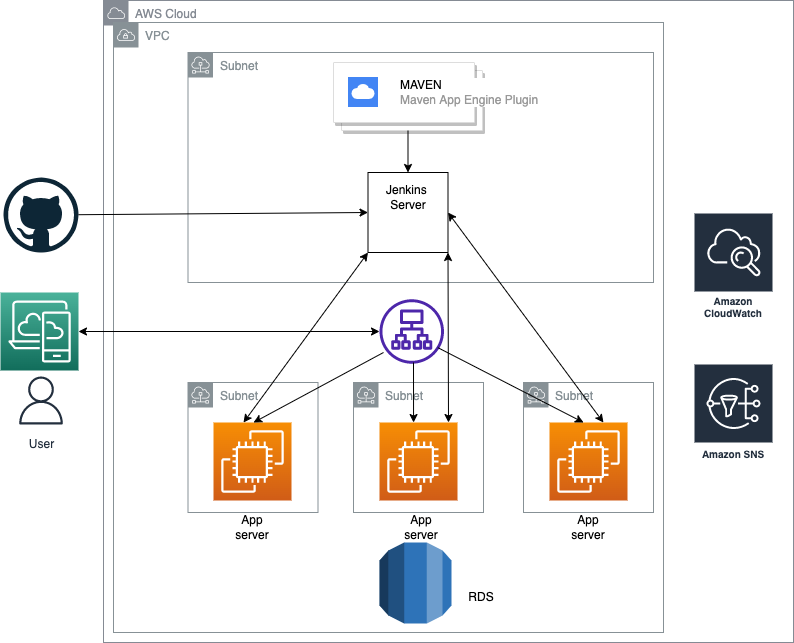

The diagram above was exported from draw.io. Its source (the exported page's mxGraphModel, read from the mxfile embedded in the PNG):
<mxGraphModel dx="1186" dy="710" grid="1" gridSize="10" guides="1" tooltips="1" connect="1" arrows="1" fold="1" page="1" pageScale="1" pageWidth="827" pageHeight="1169" math="0" shadow="0">
  <root>
    <mxCell id="0" />
    <mxCell id="1" parent="0" />
    <mxCell id="TDHC97X_JD6Hm9cllb1Q-37" value="AWS Cloud" style="sketch=0;outlineConnect=0;gradientColor=none;html=1;whiteSpace=wrap;fontSize=12;fontStyle=0;shape=mxgraph.aws4.group;grIcon=mxgraph.aws4.group_aws_cloud;strokeColor=#858B94;fillColor=none;verticalAlign=top;align=left;spacingLeft=30;fontColor=#858B94;dashed=0;" vertex="1" parent="1">
      <mxGeometry x="130" y="48" width="690" height="642" as="geometry" />
    </mxCell>
    <mxCell id="TDHC97X_JD6Hm9cllb1Q-20" value="Subnet" style="sketch=0;outlineConnect=0;gradientColor=none;html=1;whiteSpace=wrap;fontSize=12;fontStyle=0;shape=mxgraph.aws4.group;grIcon=mxgraph.aws4.group_subnet;strokeColor=#879196;fillColor=none;verticalAlign=top;align=left;spacingLeft=30;fontColor=#879196;dashed=0;" vertex="1" parent="1">
      <mxGeometry x="214.5" y="100" width="465.5" height="230" as="geometry" />
    </mxCell>
    <mxCell id="TDHC97X_JD6Hm9cllb1Q-14" value="VPC" style="sketch=0;outlineConnect=0;gradientColor=none;html=1;whiteSpace=wrap;fontSize=12;fontStyle=0;shape=mxgraph.aws4.group;grIcon=mxgraph.aws4.group_vpc;strokeColor=#879196;fillColor=none;verticalAlign=top;align=left;spacingLeft=30;fontColor=#879196;dashed=0;" vertex="1" parent="1">
      <mxGeometry x="140" y="70" width="550" height="610" as="geometry" />
    </mxCell>
    <mxCell id="TDHC97X_JD6Hm9cllb1Q-1" value="" style="whiteSpace=wrap;html=1;aspect=fixed;" vertex="1" parent="1">
      <mxGeometry x="394.5" y="220" width="80" height="80" as="geometry" />
    </mxCell>
    <mxCell id="TDHC97X_JD6Hm9cllb1Q-2" value="Jenkins&amp;nbsp;&lt;br&gt;Server" style="text;html=1;strokeColor=none;fillColor=none;align=center;verticalAlign=middle;whiteSpace=wrap;rounded=0;" vertex="1" parent="1">
      <mxGeometry x="404.5" y="230" width="60" height="30" as="geometry" />
    </mxCell>
    <mxCell id="TDHC97X_JD6Hm9cllb1Q-3" value="" style="shape=mxgraph.gcp2.doubleRect;strokeColor=#dddddd;shadow=1;strokeWidth=1;rounded=1;absoluteArcSize=1;arcSize=2;" vertex="1" parent="1">
      <mxGeometry x="360" y="110" width="149" height="68" as="geometry" />
    </mxCell>
    <mxCell id="TDHC97X_JD6Hm9cllb1Q-4" value="&lt;font color=&quot;#000000&quot;&gt;MAVEN&lt;/font&gt;&lt;br&gt;Maven App Engine Plugin" style="editableCssRules=.*;html=1;fontColor=#999999;shape=image;verticalLabelPosition=middle;labelBackgroundColor=#ffffff;verticalAlign=middle;labelPosition=right;align=left;spacingLeft=20;part=1;points=[];imageAspect=0;image=data:image/svg+xml,(base64 omitted: 700 chars);" vertex="1" parent="TDHC97X_JD6Hm9cllb1Q-3">
      <mxGeometry width="30" height="30" relative="1" as="geometry">
        <mxPoint x="15" y="15" as="offset" />
      </mxGeometry>
    </mxCell>
    <mxCell id="TDHC97X_JD6Hm9cllb1Q-5" value="" style="dashed=0;outlineConnect=0;html=1;align=center;labelPosition=center;verticalLabelPosition=bottom;verticalAlign=top;shape=mxgraph.weblogos.github" vertex="1" parent="1">
      <mxGeometry x="30" y="225" width="75" height="75" as="geometry" />
    </mxCell>
    <mxCell id="TDHC97X_JD6Hm9cllb1Q-7" value="" style="endArrow=classic;html=1;rounded=0;entryX=0;entryY=0.5;entryDx=0;entryDy=0;" edge="1" parent="1" source="TDHC97X_JD6Hm9cllb1Q-5" target="TDHC97X_JD6Hm9cllb1Q-1">
      <mxGeometry width="50" height="50" relative="1" as="geometry">
        <mxPoint x="105" y="377.5" as="sourcePoint" />
        <mxPoint x="175.71067811865476" y="327.5" as="targetPoint" />
      </mxGeometry>
    </mxCell>
    <mxCell id="TDHC97X_JD6Hm9cllb1Q-8" value="" style="endArrow=classic;html=1;rounded=0;exitX=0.5;exitY=1;exitDx=0;exitDy=0;entryX=0.5;entryY=0;entryDx=0;entryDy=0;" edge="1" parent="1" source="TDHC97X_JD6Hm9cllb1Q-3" target="TDHC97X_JD6Hm9cllb1Q-1">
      <mxGeometry width="50" height="50" relative="1" as="geometry">
        <mxPoint x="320" y="180" as="sourcePoint" />
        <mxPoint x="370" y="130" as="targetPoint" />
        <Array as="points" />
      </mxGeometry>
    </mxCell>
    <mxCell id="TDHC97X_JD6Hm9cllb1Q-10" value="" style="sketch=0;points=[[0,0,0],[0.25,0,0],[0.5,0,0],[0.75,0,0],[1,0,0],[0,1,0],[0.25,1,0],[0.5,1,0],[0.75,1,0],[1,1,0],[0,0.25,0],[0,0.5,0],[0,0.75,0],[1,0.25,0],[1,0.5,0],[1,0.75,0]];outlineConnect=0;fontColor=#232F3E;gradientColor=#F78E04;gradientDirection=north;fillColor=#D05C17;strokeColor=#ffffff;dashed=0;verticalLabelPosition=bottom;verticalAlign=top;align=center;html=1;fontSize=12;fontStyle=0;aspect=fixed;shape=mxgraph.aws4.resourceIcon;resIcon=mxgraph.aws4.ec2;" vertex="1" parent="1">
      <mxGeometry x="240" y="470" width="78" height="78" as="geometry" />
    </mxCell>
    <mxCell id="TDHC97X_JD6Hm9cllb1Q-12" value="" style="sketch=0;points=[[0,0,0],[0.25,0,0],[0.5,0,0],[0.75,0,0],[1,0,0],[0,1,0],[0.25,1,0],[0.5,1,0],[0.75,1,0],[1,1,0],[0,0.25,0],[0,0.5,0],[0,0.75,0],[1,0.25,0],[1,0.5,0],[1,0.75,0]];outlineConnect=0;fontColor=#232F3E;gradientColor=#F78E04;gradientDirection=north;fillColor=#D05C17;strokeColor=#ffffff;dashed=0;verticalLabelPosition=bottom;verticalAlign=top;align=center;html=1;fontSize=12;fontStyle=0;aspect=fixed;shape=mxgraph.aws4.resourceIcon;resIcon=mxgraph.aws4.ec2;" vertex="1" parent="1">
      <mxGeometry x="576" y="470" width="78" height="78" as="geometry" />
    </mxCell>
    <mxCell id="TDHC97X_JD6Hm9cllb1Q-13" value="" style="sketch=0;points=[[0,0,0],[0.25,0,0],[0.5,0,0],[0.75,0,0],[1,0,0],[0,1,0],[0.25,1,0],[0.5,1,0],[0.75,1,0],[1,1,0],[0,0.25,0],[0,0.5,0],[0,0.75,0],[1,0.25,0],[1,0.5,0],[1,0.75,0]];outlineConnect=0;fontColor=#232F3E;gradientColor=#F78E04;gradientDirection=north;fillColor=#D05C17;strokeColor=#ffffff;dashed=0;verticalLabelPosition=bottom;verticalAlign=top;align=center;html=1;fontSize=12;fontStyle=0;aspect=fixed;shape=mxgraph.aws4.resourceIcon;resIcon=mxgraph.aws4.ec2;" vertex="1" parent="1">
      <mxGeometry x="406" y="470" width="78" height="78" as="geometry" />
    </mxCell>
    <mxCell id="TDHC97X_JD6Hm9cllb1Q-17" value="Subnet" style="sketch=0;outlineConnect=0;gradientColor=none;html=1;whiteSpace=wrap;fontSize=12;fontStyle=0;shape=mxgraph.aws4.group;grIcon=mxgraph.aws4.group_subnet;strokeColor=#879196;fillColor=none;verticalAlign=top;align=left;spacingLeft=30;fontColor=#879196;dashed=0;" vertex="1" parent="1">
      <mxGeometry x="214.5" y="430" width="130" height="130" as="geometry" />
    </mxCell>
    <mxCell id="TDHC97X_JD6Hm9cllb1Q-18" value="Subnet" style="sketch=0;outlineConnect=0;gradientColor=none;html=1;whiteSpace=wrap;fontSize=12;fontStyle=0;shape=mxgraph.aws4.group;grIcon=mxgraph.aws4.group_subnet;strokeColor=#879196;fillColor=none;verticalAlign=top;align=left;spacingLeft=30;fontColor=#879196;dashed=0;" vertex="1" parent="1">
      <mxGeometry x="380" y="430" width="130" height="130" as="geometry" />
    </mxCell>
    <mxCell id="TDHC97X_JD6Hm9cllb1Q-19" value="Subnet" style="sketch=0;outlineConnect=0;gradientColor=none;html=1;whiteSpace=wrap;fontSize=12;fontStyle=0;shape=mxgraph.aws4.group;grIcon=mxgraph.aws4.group_subnet;strokeColor=#879196;fillColor=none;verticalAlign=top;align=left;spacingLeft=30;fontColor=#879196;dashed=0;" vertex="1" parent="1">
      <mxGeometry x="550" y="430" width="130" height="130" as="geometry" />
    </mxCell>
    <mxCell id="TDHC97X_JD6Hm9cllb1Q-21" value="" style="sketch=0;outlineConnect=0;fontColor=#232F3E;gradientColor=none;fillColor=#4D27AA;strokeColor=none;dashed=0;verticalLabelPosition=bottom;verticalAlign=top;align=center;html=1;fontSize=12;fontStyle=0;aspect=fixed;pointerEvents=1;shape=mxgraph.aws4.application_load_balancer;" vertex="1" parent="1">
      <mxGeometry x="406" y="346.75" width="64.5" height="64.5" as="geometry" />
    </mxCell>
    <mxCell id="TDHC97X_JD6Hm9cllb1Q-22" value="" style="endArrow=classic;html=1;rounded=0;entryX=0.504;entryY=0.308;entryDx=0;entryDy=0;entryPerimeter=0;" edge="1" parent="1" target="TDHC97X_JD6Hm9cllb1Q-17">
      <mxGeometry width="50" height="50" relative="1" as="geometry">
        <mxPoint x="410" y="400" as="sourcePoint" />
        <mxPoint x="270" y="350" as="targetPoint" />
      </mxGeometry>
    </mxCell>
    <mxCell id="TDHC97X_JD6Hm9cllb1Q-23" value="" style="endArrow=classic;html=1;rounded=0;entryX=0.462;entryY=0.308;entryDx=0;entryDy=0;entryPerimeter=0;exitX=0.904;exitY=0.75;exitDx=0;exitDy=0;exitPerimeter=0;" edge="1" parent="1" source="TDHC97X_JD6Hm9cllb1Q-21" target="TDHC97X_JD6Hm9cllb1Q-19">
      <mxGeometry width="50" height="50" relative="1" as="geometry">
        <mxPoint x="649.98" y="340" as="sourcePoint" />
        <mxPoint x="520" y="410.03999999999996" as="targetPoint" />
      </mxGeometry>
    </mxCell>
    <mxCell id="TDHC97X_JD6Hm9cllb1Q-24" value="" style="endArrow=classic;html=1;rounded=0;entryX=0.462;entryY=0.308;entryDx=0;entryDy=0;entryPerimeter=0;" edge="1" parent="1" target="TDHC97X_JD6Hm9cllb1Q-18">
      <mxGeometry width="50" height="50" relative="1" as="geometry">
        <mxPoint x="440" y="410" as="sourcePoint" />
        <mxPoint x="584.06" y="480.03999999999996" as="targetPoint" />
      </mxGeometry>
    </mxCell>
    <mxCell id="TDHC97X_JD6Hm9cllb1Q-25" value="User" style="sketch=0;outlineConnect=0;fontColor=#232F3E;gradientColor=none;strokeColor=#232F3E;fillColor=#ffffff;dashed=0;verticalLabelPosition=bottom;verticalAlign=top;align=center;html=1;fontSize=12;fontStyle=0;aspect=fixed;shape=mxgraph.aws4.resourceIcon;resIcon=mxgraph.aws4.user;" vertex="1" parent="1">
      <mxGeometry x="37.5" y="418" width="60" height="60" as="geometry" />
    </mxCell>
    <mxCell id="TDHC97X_JD6Hm9cllb1Q-26" value="" style="sketch=0;points=[[0,0,0],[0.25,0,0],[0.5,0,0],[0.75,0,0],[1,0,0],[0,1,0],[0.25,1,0],[0.5,1,0],[0.75,1,0],[1,1,0],[0,0.25,0],[0,0.5,0],[0,0.75,0],[1,0.25,0],[1,0.5,0],[1,0.75,0]];outlineConnect=0;fontColor=#232F3E;gradientColor=#4AB29A;gradientDirection=north;fillColor=#116D5B;strokeColor=#ffffff;dashed=0;verticalLabelPosition=bottom;verticalAlign=top;align=center;html=1;fontSize=12;fontStyle=0;aspect=fixed;shape=mxgraph.aws4.resourceIcon;resIcon=mxgraph.aws4.desktop_and_app_streaming;" vertex="1" parent="1">
      <mxGeometry x="27" y="340" width="78" height="78" as="geometry" />
    </mxCell>
    <mxCell id="TDHC97X_JD6Hm9cllb1Q-28" value="" style="endArrow=classic;startArrow=classic;html=1;rounded=0;" edge="1" parent="1" source="TDHC97X_JD6Hm9cllb1Q-26" target="TDHC97X_JD6Hm9cllb1Q-21">
      <mxGeometry width="50" height="50" relative="1" as="geometry">
        <mxPoint x="190" y="410" as="sourcePoint" />
        <mxPoint x="240" y="360" as="targetPoint" />
      </mxGeometry>
    </mxCell>
    <mxCell id="TDHC97X_JD6Hm9cllb1Q-29" value="" style="endArrow=classic;startArrow=classic;html=1;rounded=0;entryX=0;entryY=1;entryDx=0;entryDy=0;exitX=0.427;exitY=0.308;exitDx=0;exitDy=0;exitPerimeter=0;" edge="1" parent="1" source="TDHC97X_JD6Hm9cllb1Q-17" target="TDHC97X_JD6Hm9cllb1Q-1">
      <mxGeometry width="50" height="50" relative="1" as="geometry">
        <mxPoint x="260" y="350" as="sourcePoint" />
        <mxPoint x="310" y="300" as="targetPoint" />
      </mxGeometry>
    </mxCell>
    <mxCell id="TDHC97X_JD6Hm9cllb1Q-30" value="" style="endArrow=classic;startArrow=classic;html=1;rounded=0;entryX=1;entryY=1;entryDx=0;entryDy=0;" edge="1" parent="1" target="TDHC97X_JD6Hm9cllb1Q-1">
      <mxGeometry width="50" height="50" relative="1" as="geometry">
        <mxPoint x="475" y="470" as="sourcePoint" />
        <mxPoint x="404.5" y="310" as="targetPoint" />
      </mxGeometry>
    </mxCell>
    <mxCell id="TDHC97X_JD6Hm9cllb1Q-31" value="" style="endArrow=classic;startArrow=classic;html=1;rounded=0;entryX=1;entryY=0.5;entryDx=0;entryDy=0;exitX=0.615;exitY=0.308;exitDx=0;exitDy=0;exitPerimeter=0;" edge="1" parent="1" source="TDHC97X_JD6Hm9cllb1Q-19" target="TDHC97X_JD6Hm9cllb1Q-1">
      <mxGeometry width="50" height="50" relative="1" as="geometry">
        <mxPoint x="489.47" y="477.99999999999994" as="sourcePoint" />
        <mxPoint x="484" y="307.96" as="targetPoint" />
      </mxGeometry>
    </mxCell>
    <mxCell id="TDHC97X_JD6Hm9cllb1Q-32" value="" style="outlineConnect=0;dashed=0;verticalLabelPosition=bottom;verticalAlign=top;align=center;html=1;shape=mxgraph.aws3.rds;fillColor=#2E73B8;gradientColor=none;" vertex="1" parent="1">
      <mxGeometry x="406" y="590" width="72" height="81" as="geometry" />
    </mxCell>
    <mxCell id="TDHC97X_JD6Hm9cllb1Q-33" value="App server" style="text;html=1;strokeColor=none;fillColor=none;align=center;verticalAlign=middle;whiteSpace=wrap;rounded=0;" vertex="1" parent="1">
      <mxGeometry x="249" y="560" width="60" height="30" as="geometry" />
    </mxCell>
    <mxCell id="TDHC97X_JD6Hm9cllb1Q-34" value="App server" style="text;html=1;strokeColor=none;fillColor=none;align=center;verticalAlign=middle;whiteSpace=wrap;rounded=0;" vertex="1" parent="1">
      <mxGeometry x="418" y="560" width="60" height="30" as="geometry" />
    </mxCell>
    <mxCell id="TDHC97X_JD6Hm9cllb1Q-35" value="App server" style="text;html=1;strokeColor=none;fillColor=none;align=center;verticalAlign=middle;whiteSpace=wrap;rounded=0;" vertex="1" parent="1">
      <mxGeometry x="585" y="560" width="60" height="30" as="geometry" />
    </mxCell>
    <mxCell id="TDHC97X_JD6Hm9cllb1Q-36" value="RDS" style="text;html=1;strokeColor=none;fillColor=none;align=center;verticalAlign=middle;whiteSpace=wrap;rounded=0;" vertex="1" parent="1">
      <mxGeometry x="478" y="630" width="60" height="30" as="geometry" />
    </mxCell>
    <mxCell id="TDHC97X_JD6Hm9cllb1Q-41" value="Amazon CloudWatch" style="sketch=0;outlineConnect=0;fontColor=#232F3E;gradientColor=none;strokeColor=#ffffff;fillColor=#232F3E;dashed=0;verticalLabelPosition=middle;verticalAlign=bottom;align=center;html=1;whiteSpace=wrap;fontSize=10;fontStyle=1;spacing=3;shape=mxgraph.aws4.productIcon;prIcon=mxgraph.aws4.cloudwatch;" vertex="1" parent="1">
      <mxGeometry x="720" y="260" width="80" height="110" as="geometry" />
    </mxCell>
    <mxCell id="TDHC97X_JD6Hm9cllb1Q-42" value="Amazon SNS" style="sketch=0;outlineConnect=0;fontColor=#232F3E;gradientColor=none;strokeColor=#ffffff;fillColor=#232F3E;dashed=0;verticalLabelPosition=middle;verticalAlign=bottom;align=center;html=1;whiteSpace=wrap;fontSize=10;fontStyle=1;spacing=3;shape=mxgraph.aws4.productIcon;prIcon=mxgraph.aws4.sns;" vertex="1" parent="1">
      <mxGeometry x="720" y="411" width="80" height="100" as="geometry" />
    </mxCell>
  </root>
</mxGraphModel>